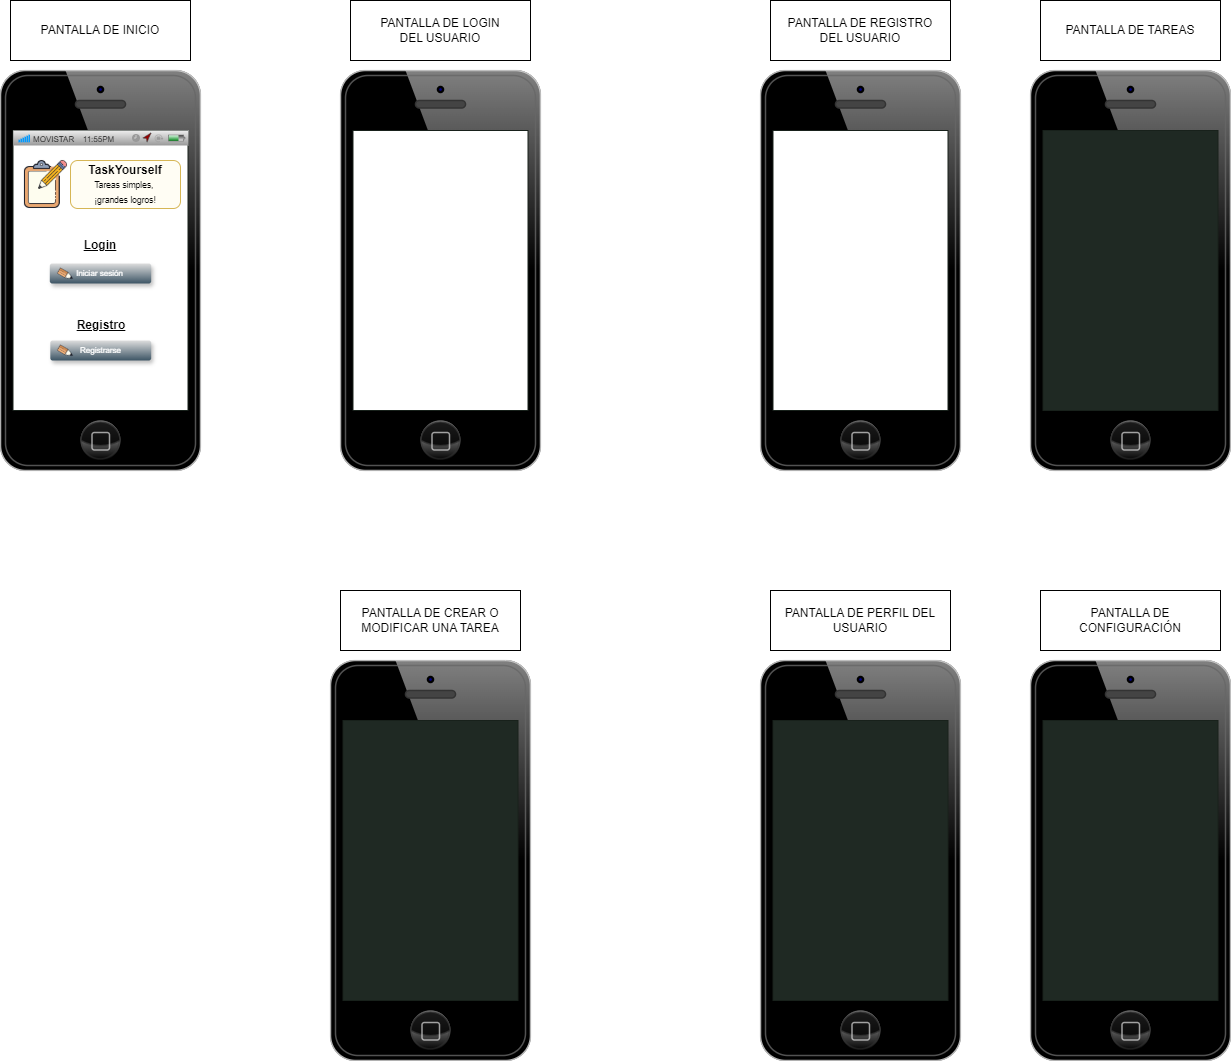

The diagram above was exported from draw.io. Its source (the exported page's mxGraphModel, read from the mxfile embedded in the PNG):
<mxGraphModel dx="1315" dy="577" grid="1" gridSize="10" guides="1" tooltips="1" connect="1" arrows="1" fold="1" page="1" pageScale="1" pageWidth="2339" pageHeight="3300" math="0" shadow="0">
  <root>
    <mxCell id="0" />
    <mxCell id="1" parent="0" />
    <mxCell id="FD0nycRFxuqWooS59Ibi-1" value="" style="verticalLabelPosition=bottom;verticalAlign=top;html=1;shadow=0;dashed=0;strokeWidth=1;shape=mxgraph.ios.iPhone;bgStyle=bgWhite;fillColor=#aaaaaa;sketch=0;" parent="1" vertex="1">
      <mxGeometry x="120" y="110" width="200" height="400" as="geometry" />
    </mxCell>
    <mxCell id="FD0nycRFxuqWooS59Ibi-2" value="PANTALLA DE INICIO" style="rounded=0;whiteSpace=wrap;html=1;" parent="1" vertex="1">
      <mxGeometry x="130" y="40" width="180" height="60" as="geometry" />
    </mxCell>
    <mxCell id="FD0nycRFxuqWooS59Ibi-4" value="" style="verticalLabelPosition=bottom;verticalAlign=top;html=1;shadow=0;dashed=0;strokeWidth=1;shape=mxgraph.ios.iPhone;bgStyle=bgWhite;fillColor=#aaaaaa;sketch=0;" parent="1" vertex="1">
      <mxGeometry x="460" y="110" width="200" height="400" as="geometry" />
    </mxCell>
    <mxCell id="FD0nycRFxuqWooS59Ibi-5" value="PANTALLA DE LOGIN&lt;div&gt;DEL USUARIO&lt;/div&gt;" style="rounded=0;whiteSpace=wrap;html=1;" parent="1" vertex="1">
      <mxGeometry x="470" y="40" width="180" height="60" as="geometry" />
    </mxCell>
    <mxCell id="FD0nycRFxuqWooS59Ibi-6" value="" style="verticalLabelPosition=bottom;verticalAlign=top;html=1;shadow=0;dashed=0;strokeWidth=1;shape=mxgraph.ios.iPhone;bgStyle=bgGreen;fillColor=#aaaaaa;sketch=0;" parent="1" vertex="1">
      <mxGeometry x="450" y="700" width="200" height="400" as="geometry" />
    </mxCell>
    <mxCell id="FD0nycRFxuqWooS59Ibi-7" value="PANTALLA DE CREAR O MODIFICAR UNA TAREA" style="rounded=0;whiteSpace=wrap;html=1;" parent="1" vertex="1">
      <mxGeometry x="460" y="630" width="180" height="60" as="geometry" />
    </mxCell>
    <mxCell id="FD0nycRFxuqWooS59Ibi-8" value="" style="verticalLabelPosition=bottom;verticalAlign=top;html=1;shadow=0;dashed=0;strokeWidth=1;shape=mxgraph.ios.iPhone;bgStyle=bgGreen;fillColor=#aaaaaa;sketch=0;" parent="1" vertex="1">
      <mxGeometry x="880" y="700" width="200" height="400" as="geometry" />
    </mxCell>
    <mxCell id="FD0nycRFxuqWooS59Ibi-9" value="PANTALLA DE PERFIL DEL USUARIO" style="rounded=0;whiteSpace=wrap;html=1;" parent="1" vertex="1">
      <mxGeometry x="890" y="630" width="180" height="60" as="geometry" />
    </mxCell>
    <mxCell id="FD0nycRFxuqWooS59Ibi-10" value="" style="verticalLabelPosition=bottom;verticalAlign=top;html=1;shadow=0;dashed=0;strokeWidth=1;shape=mxgraph.ios.iPhone;bgStyle=bgWhite;fillColor=#aaaaaa;sketch=0;" parent="1" vertex="1">
      <mxGeometry x="880" y="110" width="200" height="400" as="geometry" />
    </mxCell>
    <mxCell id="FD0nycRFxuqWooS59Ibi-11" value="PANTALLA DE REGISTRO&lt;div&gt;DEL USUARIO&lt;/div&gt;" style="rounded=0;whiteSpace=wrap;html=1;" parent="1" vertex="1">
      <mxGeometry x="890" y="40" width="180" height="60" as="geometry" />
    </mxCell>
    <mxCell id="FD0nycRFxuqWooS59Ibi-12" value="" style="verticalLabelPosition=bottom;verticalAlign=top;html=1;shadow=0;dashed=0;strokeWidth=1;shape=mxgraph.ios.iPhone;bgStyle=bgGreen;fillColor=#aaaaaa;sketch=0;" parent="1" vertex="1">
      <mxGeometry x="1150" y="700" width="200" height="400" as="geometry" />
    </mxCell>
    <mxCell id="FD0nycRFxuqWooS59Ibi-13" value="PANTALLA DE CONFIGURACIÓN" style="rounded=0;whiteSpace=wrap;html=1;" parent="1" vertex="1">
      <mxGeometry x="1160" y="630" width="180" height="60" as="geometry" />
    </mxCell>
    <mxCell id="FD0nycRFxuqWooS59Ibi-14" value="" style="verticalLabelPosition=bottom;verticalAlign=top;html=1;shadow=0;dashed=0;strokeWidth=1;shape=mxgraph.ios.iPhone;bgStyle=bgGreen;fillColor=#aaaaaa;sketch=0;" parent="1" vertex="1">
      <mxGeometry x="1150" y="110" width="200" height="400" as="geometry" />
    </mxCell>
    <mxCell id="FD0nycRFxuqWooS59Ibi-15" value="PANTALLA DE TAREAS" style="rounded=0;whiteSpace=wrap;html=1;" parent="1" vertex="1">
      <mxGeometry x="1160" y="40" width="180" height="60" as="geometry" />
    </mxCell>
    <mxCell id="FD0nycRFxuqWooS59Ibi-16" value="" style="shape=image;verticalLabelPosition=bottom;labelBackgroundColor=default;verticalAlign=top;aspect=fixed;imageAspect=0;image=data:image/png,(base64 omitted: 3116 chars);" parent="1" vertex="1">
      <mxGeometry x="133" y="194" width="60" height="60" as="geometry" />
    </mxCell>
    <mxCell id="FD0nycRFxuqWooS59Ibi-17" value="&lt;b&gt;&lt;font face=&quot;Helvetica&quot;&gt;TaskYourself&lt;/font&gt;&lt;/b&gt;&lt;div&gt;&lt;font style=&quot;font-size: 8.5px;&quot;&gt;Tareas simples,&amp;nbsp;&lt;/font&gt;&lt;/div&gt;&lt;div&gt;&lt;font style=&quot;font-size: 8.5px;&quot;&gt;¡grandes logros!&lt;/font&gt;&lt;/div&gt;" style="rounded=1;whiteSpace=wrap;html=1;fillColor=#FFFDF4;strokeColor=#d6b656;" parent="1" vertex="1">
      <mxGeometry x="190" y="200" width="110" height="48" as="geometry" />
    </mxCell>
    <mxCell id="FD0nycRFxuqWooS59Ibi-23" value="&lt;b&gt;Login&lt;/b&gt;" style="text;html=1;align=center;verticalAlign=middle;whiteSpace=wrap;rounded=0;fontStyle=4" parent="1" vertex="1">
      <mxGeometry x="189.99" y="270" width="60" height="30" as="geometry" />
    </mxCell>
    <mxCell id="FD0nycRFxuqWooS59Ibi-24" value="" style="html=1;shadow=0;dashed=0;shape=mxgraph.ios.iAppBar;strokeWidth=1;sketch=0;" parent="1" vertex="1">
      <mxGeometry x="133" y="170" width="175" height="15" as="geometry" />
    </mxCell>
    <mxCell id="FD0nycRFxuqWooS59Ibi-25" value="MOVISTAR" style="html=1;shadow=0;dashed=0;shape=mxgraph.ios.anchor;align=left;fontSize=8;spacingLeft=18;" parent="FD0nycRFxuqWooS59Ibi-24" vertex="1">
      <mxGeometry y="2" width="50" height="13" as="geometry" />
    </mxCell>
    <mxCell id="FD0nycRFxuqWooS59Ibi-26" value="11:55PM" style="html=1;shadow=0;dashed=0;shape=mxgraph.ios.rect;fontSize=8;strokeColor=none;fillColor=none;" parent="FD0nycRFxuqWooS59Ibi-24" vertex="1">
      <mxGeometry x="60" y="2" width="50" height="13" as="geometry" />
    </mxCell>
    <mxCell id="FD0nycRFxuqWooS59Ibi-29" value="&lt;b&gt;Registro&lt;/b&gt;" style="text;html=1;align=center;verticalAlign=middle;whiteSpace=wrap;rounded=0;fontStyle=4" parent="1" vertex="1">
      <mxGeometry x="190.5" y="350" width="60" height="30" as="geometry" />
    </mxCell>
    <mxCell id="FD0nycRFxuqWooS59Ibi-30" value="Iniciar sesión" style="strokeWidth=1;html=1;shadow=1;shape=mxgraph.ios.iButton;strokeColor=#1A1A1A;fontColor=#ffffff;buttonText=;fontSize=8;fillColor=#dddddd;fillColor2=#3D5565;whiteSpace=wrap;align=center;sketch=0;noLabel=0;" parent="1" vertex="1">
      <mxGeometry x="169.31" y="303" width="101.37" height="20" as="geometry" />
    </mxCell>
    <mxCell id="FD0nycRFxuqWooS59Ibi-31" value="Registrarse" style="strokeWidth=1;html=1;shadow=1;shape=mxgraph.ios.iButton;strokeColor=#1A1A1A;fontColor=#ffffff;buttonText=;fontSize=8;fillColor=#dddddd;fillColor2=#3D5565;whiteSpace=wrap;align=center;" parent="1" vertex="1">
      <mxGeometry x="169.81" y="380" width="100.87" height="20" as="geometry" />
    </mxCell>
    <mxCell id="ofMVoht-YXW8UejFCdFI-1" value="" style="shape=image;verticalLabelPosition=bottom;labelBackgroundColor=default;verticalAlign=top;aspect=fixed;imageAspect=0;image=data:image/png,(base64 omitted: 1992 chars);rotation=-105;" parent="1" vertex="1">
      <mxGeometry x="174.81" y="303" width="20" height="20" as="geometry" />
    </mxCell>
    <mxCell id="ofMVoht-YXW8UejFCdFI-3" value="" style="shape=image;verticalLabelPosition=bottom;labelBackgroundColor=default;verticalAlign=top;aspect=fixed;imageAspect=0;image=data:image/png,(base64 omitted: 1992 chars);rotation=-105;" parent="1" vertex="1">
      <mxGeometry x="174.81" y="380" width="20" height="20" as="geometry" />
    </mxCell>
  </root>
</mxGraphModel>